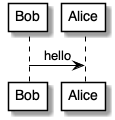

The diagram above was rendered by PlantUML. Its source (embedded in the PNG):
@startuml

skinparam defaultFontName  Helvetica
skinparam sequenceMessageAlign center
skinparam monochrome true

skinparam activity {
    ArrowColor Black
    BackgroundColor White
    BorderColor Black
    BorderThickness 1
}

skinparam actor {
    BackgroundColor White
    BorderColor Black
}

skinparam usecase {
    ArrowColor Black
    BackgroundColor White
    BorderColor Black
    BorderThickness 1
}

skinparam class {
    ArrowColor Black
    BackgroundColor White
    BorderColor Black
    BorderThickness 1
}


skinparam object {
    ArrowColor Black
    BackgroundColor White
    BorderColor Black
}

skinparam package {
    BackgroundColor White
    BorderColor Black
}


skinparam component {
    BackgroundColor White
    InterfaceBackgroundColor White
    BorderColor Black
    InterfaceBorderColor Black
}

skinparam note {
    BackgroundColor White
    BorderColor Black
}

skinparam state {
    ArrowColor Black
    BackgroundColor White
    BorderColor Black
}

skinparam sequence {
    ArrowColor Black
    BackgroundColor White
    ParticipantBackgroundColor White
    BorderColor Black
    LifeLineBorderColor Black
    ParticipantBorderColor Black
    BoxLineColor Black
}

skinparam interface {
    BackgroundColor White
    BorderColor Black
}
Bob->Alice : hello
@enduml